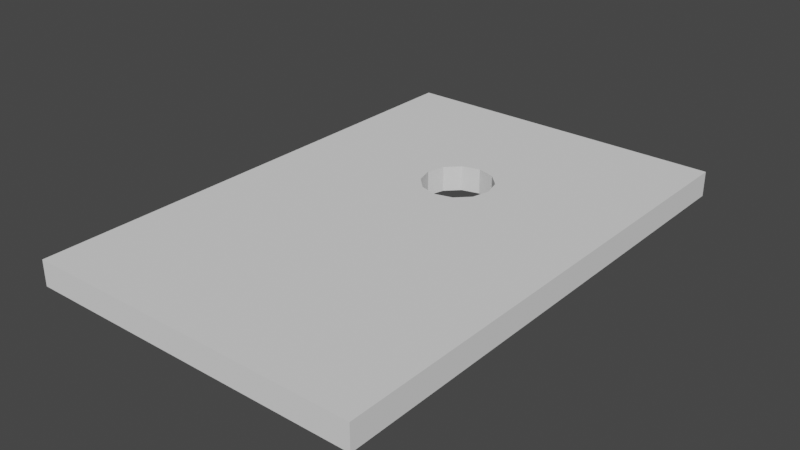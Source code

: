 # Source: ground.blend  (saved by Blender 2.90.8; exported with 4.5.12 LTS)
import bpy
from mathutils import Matrix  # noqa: F401  (used for matrix-valued properties, if any)

bpy.ops.wm.read_factory_settings(use_empty=True)
scene = bpy.context.scene
scene.name = 'Scene'

# ---- collections
col_collection = bpy.data.collections.new('Collection'); scene.collection.children.link(col_collection)
col_arch_ve = bpy.data.collections.new('archıve'); scene.collection.children.link(col_arch_ve)

# ---- world
world_world = bpy.data.worlds.new('World'); scene.world = world_world
world_world.use_nodes = True; world_world.node_tree.nodes.clear()
_N = world_world.node_tree.nodes; _L = world_world.node_tree.links
n0 = _N.new('ShaderNodeOutputWorld'); n0.name = 'World Output'; n0.location = (300, 300)
n1 = _N.new('ShaderNodeBackground'); n1.name = 'Background'; n1.location = (10, 300)
n1.inputs[0].default_value = (0.05088, 0.05088, 0.05088, 1.0)
_L.new(n1.outputs[0], n0.inputs[0])
n0.is_active_output = True
world_world.color = (0.05088, 0.05088, 0.05088)
world_world.use_sun_shadow = False
world_world.sun_shadow_jitter_overblur = 0.0

# ---- meshes
me_plane = bpy.data.meshes.new('Plane')
me_plane.from_pydata([(-0.2086, -2.238e-07, -0.15), (-0.1806, 0.1043, -0.15), (-0.1043, -0.1806, -0.15), (-0.1043, 0.1806, -0.15), (-0.1806, -0.1043, -0.15), (-1.0, -2.0, -0.15), (-1.0, 1.0, -0.15), (-1.0, 0.2042, -0.15), (-1.0, 0.6383, -0.15), (-1.0, -0.881, -0.15), (-2.791e-09, 0.2086, -0.15), (0.2086, -2.238e-07, -0.15), (0.1806, 0.1043, -0.15), (0.1043, -0.1806, -0.15), (0.1043, 0.1806, -0.15), (0.1806, -0.1043, -0.15), (-2.791e-09, -0.2086, -0.15), (1.0, -2.0, -0.15), (1.0, 1.0, -0.15), (0.0, 1.0, -0.15), (0.0, -2.0, -0.15), (1.0, 0.2042, -0.15), (1.0, 0.6383, -0.15), (1.0, -0.881, -0.15), (-0.2086, -2.238e-07, 0.0), (-0.1806, 0.1043, 0.0), (-0.1043, -0.1806, 0.0), (-0.1043, 0.1806, 0.0), (-0.1806, -0.1043, 0.0), (-1.0, -2.0, 0.0), (-1.0, 1.0, 0.0), (-1.0, 0.2042, 0.0), (-1.0, 0.6383, 0.0), (-1.0, -0.881, 0.0), (-2.791e-09, 0.2086, 0.0), (0.2086, -2.238e-07, 0.0), (0.1806, 0.1043, 0.0), (0.1043, -0.1806, 0.0), (0.1043, 0.1806, 0.0), (0.1806, -0.1043, 0.0), (-2.791e-09, -0.2086, 0.0), (1.0, -2.0, 0.0), (1.0, 1.0, 0.0), (0.0, 1.0, 0.0), (0.0, -2.0, 0.0), (1.0, 0.2042, 0.0), (1.0, 0.6383, 0.0), (1.0, -0.881, 0.0)], [], [(1, 8, 6, 3), (3, 6, 19, 10), (0, 7, 8, 1), (5, 2, 16, 20), (7, 0, 4, 9), (9, 4, 2, 5), (12, 14, 18, 22), (14, 10, 19, 18), (11, 12, 22, 21), (17, 20, 16, 13), (21, 23, 15, 11), (23, 17, 13, 15), (25, 27, 30, 32), (27, 34, 43, 30), (24, 25, 32, 31), (29, 44, 40, 26), (31, 33, 28, 24), (33, 29, 26, 28), (36, 46, 42, 38), (38, 42, 43, 34), (35, 45, 46, 36), (41, 37, 40, 44), (45, 35, 39, 47), (47, 39, 37, 41), (0, 1, 25, 24), (16, 2, 26, 40), (3, 10, 34, 27), (2, 4, 28, 26), (9, 5, 29, 33), (19, 6, 30, 43), (1, 3, 27, 25), (4, 0, 24, 28), (6, 8, 32, 30), (5, 20, 44, 29), (8, 7, 31, 32), (7, 9, 33, 31), (12, 11, 35, 36), (13, 16, 40, 37), (10, 14, 38, 34), (15, 13, 37, 39), (17, 23, 47, 41), (18, 19, 43, 42), (14, 12, 36, 38), (11, 15, 39, 35), (22, 18, 42, 46), (20, 17, 41, 44), (21, 22, 46, 45), (23, 21, 45, 47)])
_uv = me_plane.uv_layers.new(name='UVMap')
_uv.uv.foreach_set('vector', [0.0, 0.0, 0.0, 0.0, 0.0, 0.0, 0.0, 0.0, 0.0, 0.0, 0.0, 0.0, 0.0, 0.0, 0.0, 0.0, 0.0, 0.0, 0.0, 0.0, 0.0, 0.0, 0.0, 0.0, 0.0, 0.0, 0.0, 0.0, 0.0, 0.0, 0.0, 0.0, 0.0, 0.0, 0.0, 0.0, 0.0, 0.0, 0.0, 0.0, 0.0, 0.0, 0.0, 0.0, 0.0, 0.0, 0.0, 0.0, 0.0, 0.0, 0.0, 0.0, 0.0, 0.0, 0.0, 0.0, 0.0, 0.0, 0.0, 0.0, 0.0, 0.0, 0.0, 0.0, 0.0, 0.0, 0.0, 0.0, 0.0, 0.0, 0.0, 0.0, 0.0, 0.0, 0.0, 0.0, 0.0, 0.0, 0.0, 0.0, 0.0, 0.0, 0.0, 0.0, 0.0, 0.0, 0.0, 0.0, 0.0, 0.0, 0.0, 0.0, 0.0, 0.0, 0.0, 0.0, 0.0, 0.0, 0.0, 0.0, 0.0, 0.0, 0.0, 0.0, 0.0, 0.0, 0.0, 0.0, 0.0, 0.0, 0.0, 0.0, 0.0, 0.0, 0.0, 0.0, 0.0, 0.0, 0.0, 0.0, 0.0, 0.0, 0.0, 0.0, 0.0, 0.0, 0.0, 0.0, 0.0, 0.0, 0.0, 0.0, 0.0, 0.0, 0.0, 0.0, 0.0, 0.0, 0.0, 0.0, 0.0, 0.0, 0.0, 0.0, 0.0, 0.0, 0.0, 0.0, 0.0, 0.0, 0.0, 0.0, 0.0, 0.0, 0.0, 0.0, 0.0, 0.0, 0.0, 0.0, 0.0, 0.0, 0.0, 0.0, 0.0, 0.0, 0.0, 0.0, 0.0, 0.0, 0.0, 0.0, 0.0, 0.0, 0.0, 0.0, 0.0, 0.0, 0.0, 0.0, 0.0, 0.0, 0.0, 0.0, 0.0, 0.0, 0.0, 0.0, 0.0, 0.0, 0.0, 0.0, 0.0, 0.0, 0.0, 0.0, 0.0, 0.0, 0.0, 0.0, 0.0, 0.0, 0.0, 0.0, 0.0, 0.0, 0.0, 0.0, 0.0, 0.0, 0.0, 0.0, 0.0, 0.0, 0.0, 0.0, 0.0, 0.0, 0.0, 0.0, 0.0, 0.0, 0.0, 0.0, 0.0, 0.0, 0.0, 0.0, 0.0, 0.0, 0.0, 0.0, 0.0, 0.0, 0.0, 0.0, 0.0, 0.0, 0.0, 0.0, 0.0, 0.0, 0.0, 0.0, 0.0, 0.0, 0.0, 0.0, 0.0, 0.0, 0.0, 0.0, 0.0, 0.0, 0.0, 0.0, 0.0, 0.0, 0.0, 0.0, 0.0, 0.0, 0.0, 0.0, 0.0, 0.0, 0.0, 0.0, 0.0, 0.0, 0.0, 0.0, 0.0, 0.0, 0.0, 0.0, 0.0, 0.0, 0.0, 0.0, 0.0, 0.0, 0.0, 0.0, 0.0, 0.0, 0.0, 0.0, 0.0, 0.0, 0.0, 0.0, 0.0, 0.0, 0.0, 0.0, 0.0, 0.0, 0.0, 0.0, 0.0, 0.0, 0.0, 0.0, 0.0, 0.0, 0.0, 0.0, 0.0, 0.0, 0.0, 0.0, 0.0, 0.0, 0.0, 0.0, 0.0, 0.0, 0.0, 0.0, 0.0, 0.0, 0.0, 0.0, 0.0, 0.0, 0.0, 0.0, 0.0, 0.0, 0.0, 0.0, 0.0, 0.0, 0.0, 0.0, 0.0, 0.0, 0.0, 0.0, 0.0, 0.0, 0.0, 0.0, 0.0, 0.0, 0.0, 0.0, 0.0, 0.0, 0.0, 0.0, 0.0, 0.0, 0.0, 0.0, 0.0, 0.0, 0.0, 0.0, 0.0, 0.0, 0.0, 0.0, 0.0, 0.0, 0.0, 0.0, 0.0, 0.0, 0.0, 0.0, 0.0, 0.0, 0.0, 0.0, 0.0, 0.0, 0.0, 0.0, 0.0, 0.0, 0.0, 0.0])
me_plane.use_remesh_fix_poles = True
me_plane.use_remesh_preserve_attributes = False
me_plane.use_mirror_vertex_groups = False
me_plane.update()
me_plane_002 = bpy.data.meshes.new('Plane.002')
me_plane_002.from_pydata([(-0.2086, -2.238e-07, 0.0), (-0.1806, 0.1043, 0.0), (-0.1043, -0.1806, 0.0), (-0.1043, 0.1806, 0.0), (-0.1806, -0.1043, 0.0), (-1.0, -2.0, 0.0), (-1.0, 1.0, 0.0), (-1.0, 0.2042, 0.0), (-1.0, 0.6383, 0.0), (-1.0, -0.881, 0.0), (-2.791e-09, 0.2086, 0.0), (0.2086, -2.238e-07, 0.0), (0.1806, 0.1043, 0.0), (0.1043, -0.1806, 0.0), (0.1043, 0.1806, 0.0), (0.1806, -0.1043, 0.0), (-2.791e-09, -0.2086, 0.0), (1.0, -2.0, 0.0), (1.0, 1.0, 0.0), (0.0, 1.0, 0.0), (0.0, -2.0, 0.0), (1.0, 0.2042, 0.0), (1.0, 0.6383, 0.0), (1.0, -0.881, 0.0)], [], [(1, 8, 6, 3), (3, 6, 19, 10), (0, 7, 8, 1), (5, 2, 16, 20), (7, 0, 4, 9), (9, 4, 2, 5), (12, 14, 18, 22), (14, 10, 19, 18), (11, 12, 22, 21), (17, 20, 16, 13), (21, 23, 15, 11), (23, 17, 13, 15)])
_uv = me_plane_002.uv_layers.new(name='UVMap')
_uv.uv.foreach_set('vector', [0.0, 0.0, 0.0, 0.0, 0.0, 0.0, 0.0, 0.0, 0.0, 0.0, 0.0, 0.0, 0.0, 0.0, 0.0, 0.0, 0.0, 0.0, 0.0, 0.0, 0.0, 0.0, 0.0, 0.0, 0.0, 0.0, 0.0, 0.0, 0.0, 0.0, 0.0, 0.0, 0.0, 0.0, 0.0, 0.0, 0.0, 0.0, 0.0, 0.0, 0.0, 0.0, 0.0, 0.0, 0.0, 0.0, 0.0, 0.0, 0.0, 0.0, 0.0, 0.0, 0.0, 0.0, 0.0, 0.0, 0.0, 0.0, 0.0, 0.0, 0.0, 0.0, 0.0, 0.0, 0.0, 0.0, 0.0, 0.0, 0.0, 0.0, 0.0, 0.0, 0.0, 0.0, 0.0, 0.0, 0.0, 0.0, 0.0, 0.0, 0.0, 0.0, 0.0, 0.0, 0.0, 0.0, 0.0, 0.0, 0.0, 0.0, 0.0, 0.0, 0.0, 0.0, 0.0, 0.0])
me_plane_002.use_remesh_fix_poles = True
me_plane_002.use_remesh_preserve_attributes = False
me_plane_002.use_mirror_vertex_groups = False
me_plane_002.update()

# ---- objects
ob_plane = bpy.data.objects.new('Plane', me_plane)
ob_plane_001 = bpy.data.objects.new('Plane.001', me_plane_002)

# ---- transforms, parenting, visibility, modifiers, constraints
ob_plane.location = (0.0, 0.0, 0.0)
ob_plane.lineart.crease_threshold = 0.0
ob_plane_001.location = (0.0, 0.0, 0.0)
ob_plane_001.lineart.crease_threshold = 0.0
_m = ob_plane_001.modifiers.new('Solidify', 'SOLIDIFY')
_m.thickness = -0.15

# ---- collection membership
col_collection.objects.link(ob_plane)
col_arch_ve.objects.link(ob_plane_001)
def _layer_coll(name, lc=None):
    lc = lc or bpy.context.view_layer.layer_collection
    for c in lc.children:
        if c.name == name: return c
        r = _layer_coll(name, c)
        if r: return r
_layer_coll('archıve').exclude = True

# ---- scene / render settings (as saved in the file)
scene.frame_start = 1; scene.frame_end = 250; scene.frame_set(1)
scene.render.engine = 'BLENDER_EEVEE_NEXT'
scene.cycles.use_denoising = False
scene.cycles.samples = 128
scene.cycles.sampling_pattern = 'TABULATED_SOBOL'
scene.cycles.use_adaptive_sampling = False
scene.cycles.use_light_tree = False
scene.view_settings.view_transform = 'Filmic'
bpy.context.view_layer.update()

# ---- added for rendering (the .blend has no active camera and no usable light): camera, sun
cam_auto = bpy.data.cameras.new('AutoCamera')
cam_auto.lens = 50.0
cam_auto.sensor_width = 36.0
cam_auto.clip_end = 1000.0
ob_auto_camera = bpy.data.objects.new('AutoCamera', cam_auto)
scene.collection.objects.link(ob_auto_camera)
ob_auto_camera.location = (3.33883, -4.5066, 2.59606)
ob_auto_camera.rotation_euler = (1.09748, -7.21219e-08, 0.694738)
scene.camera = ob_auto_camera
light_auto_sun = bpy.data.lights.new('AutoSun', 'SUN')
light_auto_sun.energy = 3.0
light_auto_sun.angle = 0.0523599
ob_auto_sun = bpy.data.objects.new('AutoSun', light_auto_sun)
scene.collection.objects.link(ob_auto_sun)
ob_auto_sun.rotation_euler = (0.872665, 0.174533, 0.523599)
bpy.context.view_layer.update()
